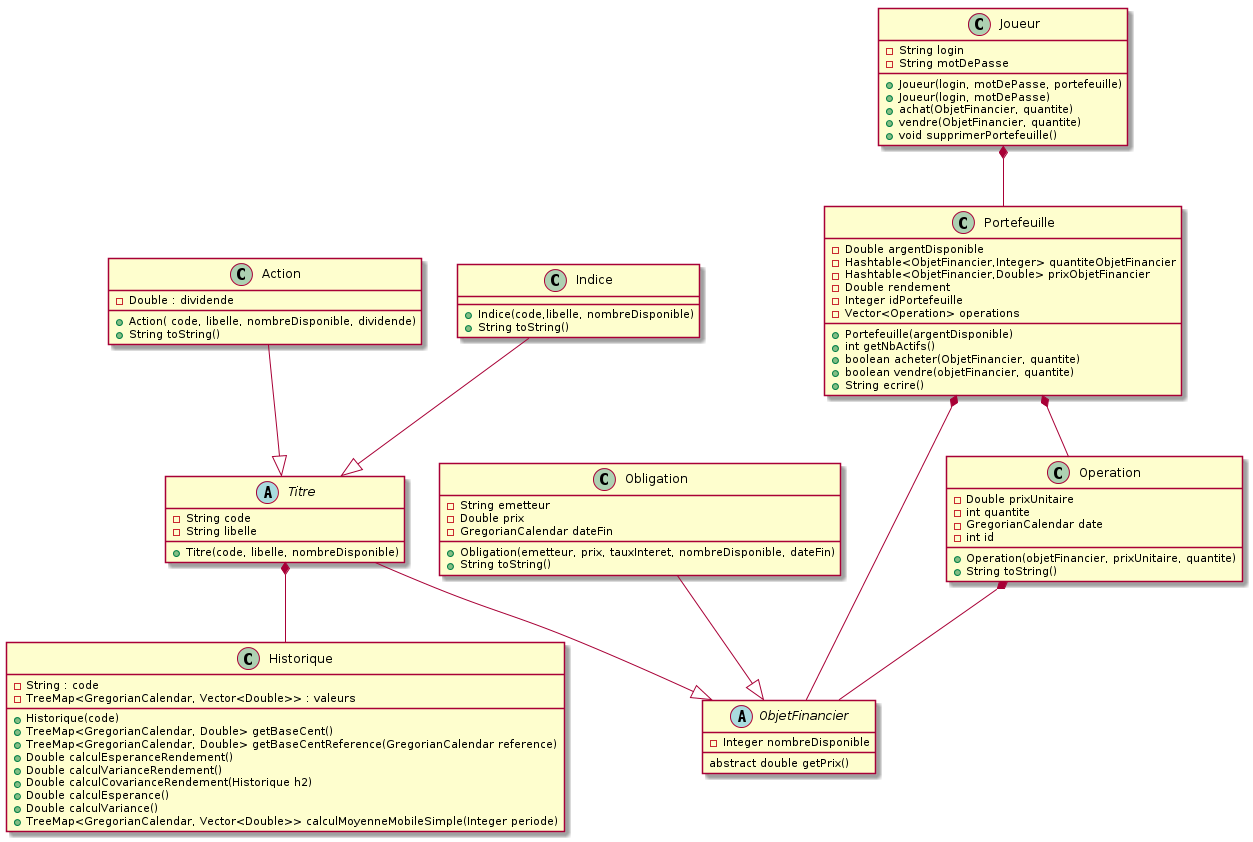

The diagram above was rendered by PlantUML. Its source (embedded in the PNG):
@startuml
Class Action{
- Double : dividende
+ Action( code, libelle, nombreDisponible, dividende)
+ String toString()
}
Class Historique{
- String : code
- TreeMap<GregorianCalendar, Vector<Double>> : valeurs
+ Historique(code)
+ TreeMap<GregorianCalendar, Double> getBaseCent()
+ TreeMap<GregorianCalendar, Double> getBaseCentReference(GregorianCalendar reference)
+ Double calculEsperanceRendement()
+ Double calculVarianceRendement()
+ Double calculCovarianceRendement(Historique h2)
+ Double calculEsperance()
+ Double calculVariance()
+ TreeMap<GregorianCalendar, Vector<Double>> calculMoyenneMobileSimple(Integer periode)
}
Class Indice{
+ Indice(code,libelle, nombreDisponible)
+ String toString()
}
Class Joueur{
- String login
- String motDePasse
+ Joueur(login, motDePasse, portefeuille)
+ Joueur(login, motDePasse)
+ achat(ObjetFinancier, quantite)
+ vendre(ObjetFinancier, quantite)
+ void supprimerPortefeuille()
}
abstract Class ObjetFinancier{
- Integer nombreDisponible
abstract double getPrix()
}
Class Obligation{
- String emetteur
- Double prix
- GregorianCalendar dateFin
+ Obligation(emetteur, prix, tauxInteret, nombreDisponible, dateFin)
+ String toString()
}
Class Operation{
- Double prixUnitaire
- int quantite
- GregorianCalendar date
- int id
+ Operation(objetFinancier, prixUnitaire, quantite)
+ String toString()
}
abstract Class Titre{
- String code
- String libelle
+ Titre(code, libelle, nombreDisponible)
}
Class Portefeuille{
- Double argentDisponible
- Hashtable<ObjetFinancier,Integer> quantiteObjetFinancier
- Hashtable<ObjetFinancier,Double> prixObjetFinancier
- Double rendement
- Integer idPortefeuille
- Vector<Operation> operations
+ Portefeuille(argentDisponible)
+ int getNbActifs()
+ boolean acheter(ObjetFinancier, quantite)
+ boolean vendre(objetFinancier, quantite)
+ String ecrire() 
}
Action --|> Titre
Indice --|> Titre
Joueur *-- Portefeuille
Obligation --|> ObjetFinancier
Titre --|> ObjetFinancier
Operation *-- ObjetFinancier
Portefeuille *-- ObjetFinancier
Portefeuille *-- Operation
Titre *-- Historique
@enduml